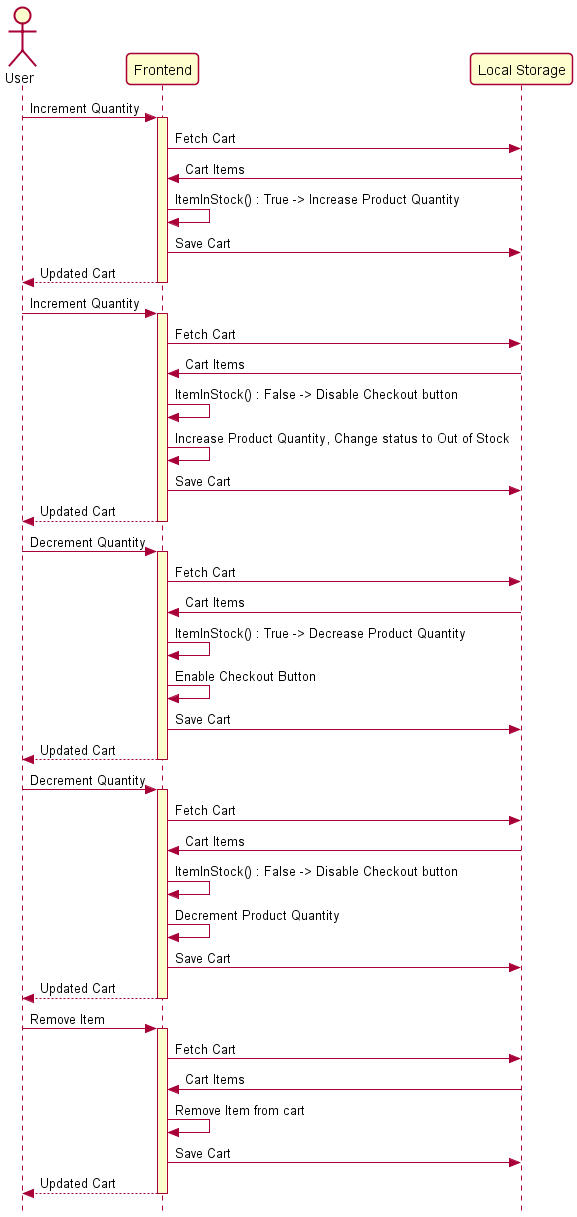

The diagram above was rendered by PlantUML. Its source (embedded in the PNG):
@startuml

skinparam {
	Style strictuml
	RoundCorner 8
	Sequence {
		LifeLineBackgroundColor #FDFDCD
		Stereotype {
			Font {
				Size 11
				Style plain
			}
		}
	}
	DatabaseBorderColor #A80036
}

actor "User" as User
participant "Frontend" as Frontend
participant "Local Storage" as LocalStorage

User -> Frontend : Increment Quantity
Frontend ++
Frontend -> LocalStorage: Fetch Cart
LocalStorage -> Frontend: Cart Items
Frontend -> Frontend : ItemInStock() : True -> Increase Product Quantity
Frontend -> LocalStorage: Save Cart
return Updated Cart

User -> Frontend : Increment Quantity
Frontend ++
Frontend -> LocalStorage: Fetch Cart
LocalStorage -> Frontend: Cart Items
Frontend -> Frontend : ItemInStock() : False -> Disable Checkout button
Frontend -> Frontend : Increase Product Quantity, Change status to Out of Stock
Frontend -> LocalStorage: Save Cart
return Updated Cart


User -> Frontend : Decrement Quantity
Frontend ++
Frontend -> LocalStorage: Fetch Cart
LocalStorage -> Frontend: Cart Items
Frontend -> Frontend : ItemInStock() : True -> Decrease Product Quantity
Frontend -> Frontend : Enable Checkout Button
Frontend -> LocalStorage: Save Cart
return Updated Cart

User -> Frontend : Decrement Quantity
Frontend ++
Frontend -> LocalStorage: Fetch Cart
LocalStorage -> Frontend: Cart Items
Frontend -> Frontend : ItemInStock() : False -> Disable Checkout button
Frontend -> Frontend : Decrement Product Quantity
Frontend -> LocalStorage: Save Cart
return Updated Cart

User -> Frontend : Remove Item
Frontend ++
Frontend -> LocalStorage: Fetch Cart
LocalStorage -> Frontend: Cart Items
Frontend -> Frontend : Remove Item from cart
Frontend -> LocalStorage: Save Cart
return Updated Cart


@enduml